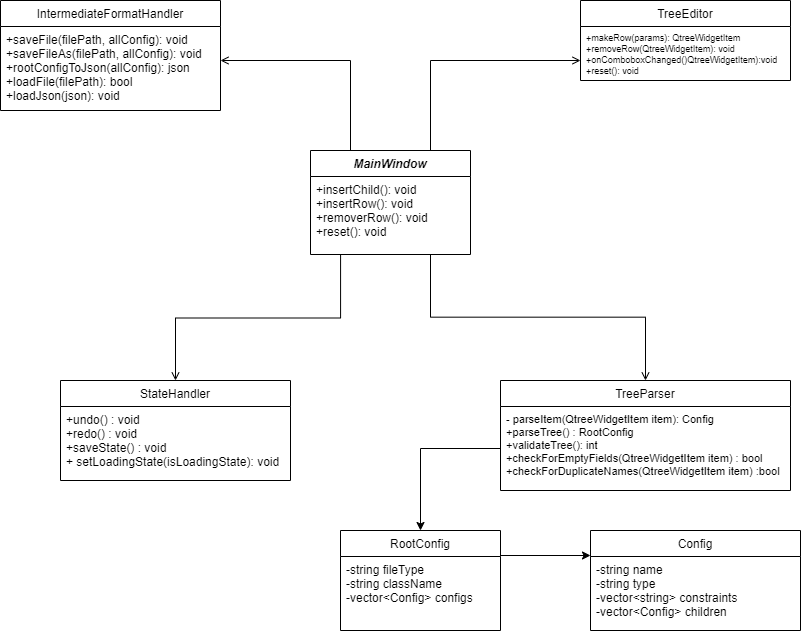

The diagram above was exported from draw.io. Its source (the exported page's mxGraphModel, read from the mxfile embedded in the PNG):
<mxGraphModel dx="1149" dy="630" grid="1" gridSize="10" guides="1" tooltips="1" connect="1" arrows="1" fold="1" page="1" pageScale="1" pageWidth="827" pageHeight="1169" math="0" shadow="0">
  <root>
    <mxCell id="WIyWlLk6GJQsqaUBKTNV-0" />
    <mxCell id="WIyWlLk6GJQsqaUBKTNV-1" parent="WIyWlLk6GJQsqaUBKTNV-0" />
    <mxCell id="zkfFHV4jXpPFQw0GAbJ--0" value="MainWindow" style="swimlane;fontStyle=3;align=center;verticalAlign=top;childLayout=stackLayout;horizontal=1;startSize=26;horizontalStack=0;resizeParent=1;resizeLast=0;collapsible=1;marginBottom=0;rounded=0;shadow=0;strokeWidth=1;" parent="WIyWlLk6GJQsqaUBKTNV-1" vertex="1">
      <mxGeometry x="330" y="200" width="160" height="104" as="geometry">
        <mxRectangle x="230" y="140" width="160" height="26" as="alternateBounds" />
      </mxGeometry>
    </mxCell>
    <mxCell id="zkfFHV4jXpPFQw0GAbJ--5" value="+insertChild(): void&#10;+insertRow(): void&#10;+removerRow(): void&#10;+reset(): void&#10;" style="text;align=left;verticalAlign=top;spacingLeft=4;spacingRight=4;overflow=hidden;rotatable=0;points=[[0,0.5],[1,0.5]];portConstraint=eastwest;" parent="zkfFHV4jXpPFQw0GAbJ--0" vertex="1">
      <mxGeometry y="26" width="160" height="78" as="geometry" />
    </mxCell>
    <mxCell id="zkfFHV4jXpPFQw0GAbJ--17" value="TreeParser" style="swimlane;fontStyle=0;align=center;verticalAlign=top;childLayout=stackLayout;horizontal=1;startSize=26;horizontalStack=0;resizeParent=1;resizeLast=0;collapsible=1;marginBottom=0;rounded=0;shadow=0;strokeWidth=1;" parent="WIyWlLk6GJQsqaUBKTNV-1" vertex="1">
      <mxGeometry x="520" y="430" width="290" height="110" as="geometry">
        <mxRectangle x="508" y="120" width="160" height="26" as="alternateBounds" />
      </mxGeometry>
    </mxCell>
    <mxCell id="zkfFHV4jXpPFQw0GAbJ--24" value="- parseItem(QtreeWidgetItem item): Config&#10;+parseTree() : RootConfig&#10;+validateTree(): int&#10;+checkForEmptyFields(QtreeWidgetItem item) : bool&#10;+checkForDuplicateNames(QtreeWidgetItem item) :bool" style="text;align=left;verticalAlign=top;spacingLeft=4;spacingRight=4;overflow=hidden;rotatable=0;points=[[0,0.5],[1,0.5]];portConstraint=eastwest;fontSize=11;" parent="zkfFHV4jXpPFQw0GAbJ--17" vertex="1">
      <mxGeometry y="26" width="290" height="84" as="geometry" />
    </mxCell>
    <mxCell id="zkfFHV4jXpPFQw0GAbJ--26" value="" style="endArrow=open;shadow=0;strokeWidth=1;rounded=0;endFill=1;edgeStyle=elbowEdgeStyle;elbow=vertical;exitX=0.75;exitY=1;exitDx=0;exitDy=0;" parent="WIyWlLk6GJQsqaUBKTNV-1" source="zkfFHV4jXpPFQw0GAbJ--0" target="zkfFHV4jXpPFQw0GAbJ--17" edge="1">
      <mxGeometry x="0.5" y="41" relative="1" as="geometry">
        <mxPoint x="460" y="320" as="sourcePoint" />
        <mxPoint x="650" y="272" as="targetPoint" />
        <mxPoint x="-40" y="32" as="offset" />
      </mxGeometry>
    </mxCell>
    <mxCell id="MaXcL1kKsNMn0C8MTDf1-3" value="TreeEditor" style="swimlane;fontStyle=0;align=center;verticalAlign=top;childLayout=stackLayout;horizontal=1;startSize=26;horizontalStack=0;resizeParent=1;resizeLast=0;collapsible=1;marginBottom=0;rounded=0;shadow=0;strokeWidth=1;" parent="WIyWlLk6GJQsqaUBKTNV-1" vertex="1">
      <mxGeometry x="600" y="50" width="210" height="80" as="geometry">
        <mxRectangle x="508" y="120" width="160" height="26" as="alternateBounds" />
      </mxGeometry>
    </mxCell>
    <mxCell id="MaXcL1kKsNMn0C8MTDf1-6" value="+makeRow(params): QtreeWidgetItem&#10;+removeRow(QtreeWidgetItem): void&#10;+onComboboxChanged()QtreeWidgetItem):void&#10;+reset(): void" style="text;align=left;verticalAlign=top;spacingLeft=4;spacingRight=4;overflow=hidden;rotatable=0;points=[[0,0.5],[1,0.5]];portConstraint=eastwest;fontSize=9;" parent="MaXcL1kKsNMn0C8MTDf1-3" vertex="1">
      <mxGeometry y="26" width="210" height="54" as="geometry" />
    </mxCell>
    <mxCell id="MaXcL1kKsNMn0C8MTDf1-7" value="" style="endArrow=open;shadow=0;strokeWidth=1;rounded=0;endFill=1;edgeStyle=elbowEdgeStyle;elbow=vertical;exitX=0.75;exitY=0;exitDx=0;exitDy=0;" parent="WIyWlLk6GJQsqaUBKTNV-1" source="zkfFHV4jXpPFQw0GAbJ--0" edge="1">
      <mxGeometry x="0.5" y="41" relative="1" as="geometry">
        <mxPoint x="440" y="190" as="sourcePoint" />
        <mxPoint x="600" y="110" as="targetPoint" />
        <mxPoint x="-40" y="32" as="offset" />
        <Array as="points">
          <mxPoint x="540" y="110" />
          <mxPoint x="520" y="130" />
        </Array>
      </mxGeometry>
    </mxCell>
    <mxCell id="MaXcL1kKsNMn0C8MTDf1-8" value="IntermediateFormatHandler" style="swimlane;fontStyle=0;align=center;verticalAlign=top;childLayout=stackLayout;horizontal=1;startSize=26;horizontalStack=0;resizeParent=1;resizeLast=0;collapsible=1;marginBottom=0;rounded=0;shadow=0;strokeWidth=1;" parent="WIyWlLk6GJQsqaUBKTNV-1" vertex="1">
      <mxGeometry x="20" y="50" width="220" height="110" as="geometry">
        <mxRectangle x="508" y="120" width="160" height="26" as="alternateBounds" />
      </mxGeometry>
    </mxCell>
    <mxCell id="MaXcL1kKsNMn0C8MTDf1-11" value="+saveFile(filePath, allConfig): void&#10;+saveFileAs(filePath, allConfig): void&#10;+rootConfigToJson(allConfig): json&#10;+loadFile(filePath): bool&#10;+loadJson(json): void" style="text;align=left;verticalAlign=top;spacingLeft=4;spacingRight=4;overflow=hidden;rotatable=0;points=[[0,0.5],[1,0.5]];portConstraint=eastwest;" parent="MaXcL1kKsNMn0C8MTDf1-8" vertex="1">
      <mxGeometry y="26" width="220" height="84" as="geometry" />
    </mxCell>
    <mxCell id="MaXcL1kKsNMn0C8MTDf1-13" value="" style="endArrow=open;shadow=0;strokeWidth=1;rounded=0;endFill=1;edgeStyle=elbowEdgeStyle;elbow=vertical;exitX=0.25;exitY=0;exitDx=0;exitDy=0;" parent="WIyWlLk6GJQsqaUBKTNV-1" source="zkfFHV4jXpPFQw0GAbJ--0" edge="1">
      <mxGeometry x="0.5" y="41" relative="1" as="geometry">
        <mxPoint x="85.5" y="400" as="sourcePoint" />
        <mxPoint x="240" y="110" as="targetPoint" />
        <mxPoint x="-40" y="32" as="offset" />
        <Array as="points">
          <mxPoint x="300" y="110" />
          <mxPoint x="155.5" y="330" />
        </Array>
      </mxGeometry>
    </mxCell>
    <mxCell id="MaXcL1kKsNMn0C8MTDf1-14" value="StateHandler" style="swimlane;fontStyle=0;align=center;verticalAlign=top;childLayout=stackLayout;horizontal=1;startSize=26;horizontalStack=0;resizeParent=1;resizeLast=0;collapsible=1;marginBottom=0;rounded=0;shadow=0;strokeWidth=1;" parent="WIyWlLk6GJQsqaUBKTNV-1" vertex="1">
      <mxGeometry x="80" y="430" width="230" height="100" as="geometry">
        <mxRectangle x="508" y="120" width="160" height="26" as="alternateBounds" />
      </mxGeometry>
    </mxCell>
    <mxCell id="MaXcL1kKsNMn0C8MTDf1-17" value="+undo() : void&#10;+redo() : void&#10;+saveState() : void&#10;+ setLoadingState(isLoadingState): void" style="text;align=left;verticalAlign=top;spacingLeft=4;spacingRight=4;overflow=hidden;rotatable=0;points=[[0,0.5],[1,0.5]];portConstraint=eastwest;" parent="MaXcL1kKsNMn0C8MTDf1-14" vertex="1">
      <mxGeometry y="26" width="230" height="74" as="geometry" />
    </mxCell>
    <mxCell id="MaXcL1kKsNMn0C8MTDf1-18" value="" style="endArrow=open;shadow=0;strokeWidth=1;rounded=0;endFill=1;edgeStyle=elbowEdgeStyle;elbow=vertical;entryX=0.5;entryY=0;entryDx=0;entryDy=0;exitX=0.188;exitY=1.003;exitDx=0;exitDy=0;exitPerimeter=0;" parent="WIyWlLk6GJQsqaUBKTNV-1" source="zkfFHV4jXpPFQw0GAbJ--5" target="MaXcL1kKsNMn0C8MTDf1-14" edge="1">
      <mxGeometry x="0.5" y="41" relative="1" as="geometry">
        <mxPoint x="360" y="320" as="sourcePoint" />
        <mxPoint x="500" y="492" as="targetPoint" />
        <mxPoint x="-40" y="32" as="offset" />
      </mxGeometry>
    </mxCell>
    <mxCell id="MaXcL1kKsNMn0C8MTDf1-20" value="" style="endArrow=classic;html=1;rounded=0;exitX=0;exitY=0.5;exitDx=0;exitDy=0;entryX=0.5;entryY=0;entryDx=0;entryDy=0;" parent="WIyWlLk6GJQsqaUBKTNV-1" source="zkfFHV4jXpPFQw0GAbJ--24" target="MaXcL1kKsNMn0C8MTDf1-21" edge="1">
      <mxGeometry width="50" height="50" relative="1" as="geometry">
        <mxPoint x="590" y="480" as="sourcePoint" />
        <mxPoint x="490" y="600" as="targetPoint" />
        <Array as="points">
          <mxPoint x="440" y="498" />
        </Array>
      </mxGeometry>
    </mxCell>
    <mxCell id="MaXcL1kKsNMn0C8MTDf1-21" value="RootConfig" style="swimlane;fontStyle=0;align=center;verticalAlign=top;childLayout=stackLayout;horizontal=1;startSize=26;horizontalStack=0;resizeParent=1;resizeLast=0;collapsible=1;marginBottom=0;rounded=0;shadow=0;strokeWidth=1;" parent="WIyWlLk6GJQsqaUBKTNV-1" vertex="1">
      <mxGeometry x="360" y="580" width="160" height="100" as="geometry">
        <mxRectangle x="508" y="120" width="160" height="26" as="alternateBounds" />
      </mxGeometry>
    </mxCell>
    <mxCell id="MaXcL1kKsNMn0C8MTDf1-24" value="-string fileType&#10;-string className&#10;-vector&lt;Config&gt; configs" style="text;align=left;verticalAlign=top;spacingLeft=4;spacingRight=4;overflow=hidden;rotatable=0;points=[[0,0.5],[1,0.5]];portConstraint=eastwest;" parent="MaXcL1kKsNMn0C8MTDf1-21" vertex="1">
      <mxGeometry y="26" width="160" height="74" as="geometry" />
    </mxCell>
    <mxCell id="MaXcL1kKsNMn0C8MTDf1-25" value="" style="endArrow=classic;html=1;rounded=0;exitX=1;exitY=0.25;exitDx=0;exitDy=0;entryX=0;entryY=0.25;entryDx=0;entryDy=0;" parent="WIyWlLk6GJQsqaUBKTNV-1" source="MaXcL1kKsNMn0C8MTDf1-21" target="MaXcL1kKsNMn0C8MTDf1-26" edge="1">
      <mxGeometry width="50" height="50" relative="1" as="geometry">
        <mxPoint x="560" y="640" as="sourcePoint" />
        <mxPoint x="600" y="640" as="targetPoint" />
      </mxGeometry>
    </mxCell>
    <mxCell id="MaXcL1kKsNMn0C8MTDf1-26" value="Config" style="swimlane;fontStyle=0;align=center;verticalAlign=top;childLayout=stackLayout;horizontal=1;startSize=26;horizontalStack=0;resizeParent=1;resizeLast=0;collapsible=1;marginBottom=0;rounded=0;shadow=0;strokeWidth=1;" parent="WIyWlLk6GJQsqaUBKTNV-1" vertex="1">
      <mxGeometry x="610" y="580" width="210" height="100" as="geometry">
        <mxRectangle x="508" y="120" width="160" height="26" as="alternateBounds" />
      </mxGeometry>
    </mxCell>
    <mxCell id="MaXcL1kKsNMn0C8MTDf1-27" value="-string name&#10;-string type&#10;-vector&lt;string&gt; constraints&#10;-vector&lt;Config&gt; children" style="text;align=left;verticalAlign=top;spacingLeft=4;spacingRight=4;overflow=hidden;rotatable=0;points=[[0,0.5],[1,0.5]];portConstraint=eastwest;" parent="MaXcL1kKsNMn0C8MTDf1-26" vertex="1">
      <mxGeometry y="26" width="210" height="74" as="geometry" />
    </mxCell>
  </root>
</mxGraphModel>